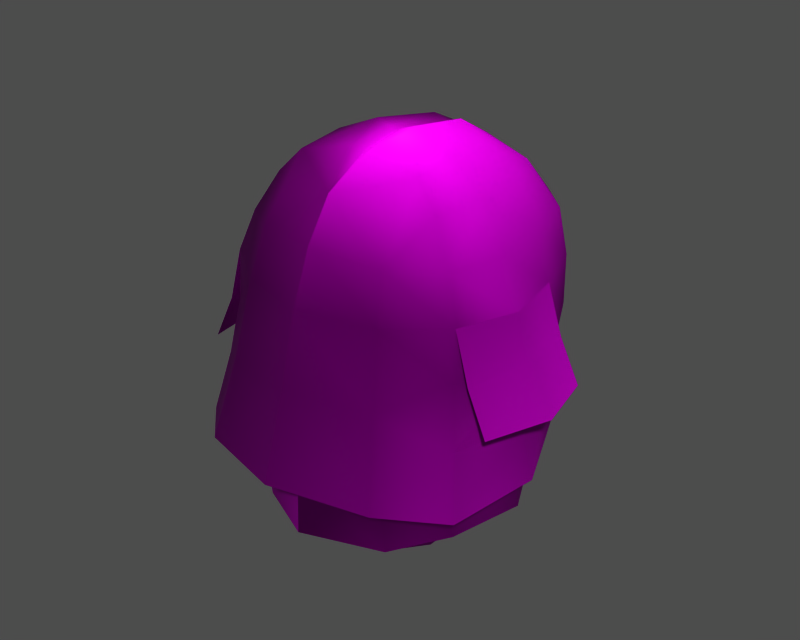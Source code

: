 # Source: p072000.blend  (saved by Blender 3.6.13; exported with 4.5.12 LTS)
import bpy
from mathutils import Matrix  # noqa: F401  (used for matrix-valued properties, if any)

bpy.ops.wm.read_factory_settings(use_empty=True)
scene = bpy.context.scene
scene.name = '1'

# ---- collections
col_collection_1 = bpy.data.collections.new('Collection 1'); scene.collection.children.link(col_collection_1)

# ---- images (referenced by path relative to the original .blend; pixels are not part of the script)
import os
ASSET_DIR = os.environ.get("B2B_ASSET_DIR", "")  # directory of the original .blend (textures are referenced by path, not embedded)
HERE = os.path.dirname(os.path.abspath(__file__))  # packed textures are extracted next to this script under _unpacked/

def load_image(name, relpath, width, height, colorspace="sRGB"):
    """Load a texture the original file referenced (path relative to the .blend, or extracted next to this script)."""
    p = next((c for c in (os.path.join(HERE, relpath), os.path.join(ASSET_DIR, relpath)) if relpath and os.path.exists(c)), "")
    if p:
        img = bpy.data.images.load(p, check_existing=True)
        img.name = name
    else:  # same state as the original file: an image datablock whose file is absent (Cycles renders it pink)
        img = bpy.data.images.new(name, width, height)
        img.source = "FILE"
        img.filepath = "//" + (relpath or name)
    img.colorspace_settings.name = colorspace
    return img
img_m_hair_diff_0 = load_image('m_hair_diff_0', 'p072000.dds', 1024, 1024, 'Non-Color')
img_m_hair_norm_0 = load_image('m_hair_norm_0', 'p072000_n.dds', 1024, 1024, 'Non-Color')
img_m_hair_spec_0 = load_image('m_hair_spec_0', 'p072000_sp.dds', 1024, 1024, 'Non-Color')

# ---- materials (node trees are filled in below, after node groups)
mat_m_hair_mat_001 = bpy.data.materials.new('m_hair_mat.001')

# ---- material node trees
mat_m_hair_mat_001.use_nodes = True; mat_m_hair_mat_001.node_tree.nodes.clear()
_N = mat_m_hair_mat_001.node_tree.nodes; _L = mat_m_hair_mat_001.node_tree.links
n0 = _N.new('ShaderNodeBsdfPrincipled'); n0.name = 'Principled BSDF'; n0.location = (0, 0)
n0.distribution = 'GGX'
n0.subsurface_method = 'RANDOM_WALK_SKIN'
n0.inputs[3].default_value = 1.45
n0.inputs[27].default_value = (0.0, 0.0, 0.0, 1.0)
n0.inputs[28].default_value = 1.0
n1 = _N.new('ShaderNodeOutputMaterial'); n1.name = 'Material Output'; n1.location = (0, 0)
n2 = _N.new('ShaderNodeTexImage'); n2.name = 'Image Texture'; n2.location = (0, 0)
n2.image = img_m_hair_diff_0
n3 = _N.new('ShaderNodeUVMap'); n3.name = 'UV Map'; n3.location = (0, 0)
n4 = _N.new('ShaderNodeTexImage'); n4.name = 'Image Texture.001'; n4.location = (0, 0)
n4.image = img_m_hair_norm_0
n5 = _N.new('ShaderNodeNormalMap'); n5.name = 'Normal Map'; n5.location = (0, 0)
n6 = _N.new('ShaderNodeUVMap'); n6.name = 'UV Map.001'; n6.location = (0, 0)
n7 = _N.new('ShaderNodeTexImage'); n7.name = 'Image Texture.002'; n7.location = (0, 0)
n7.image = img_m_hair_spec_0
n8 = _N.new('ShaderNodeUVMap'); n8.name = 'UV Map.002'; n8.location = (0, 0)
_L.new(n0.outputs[0], n1.inputs[0])
_L.new(n2.outputs[0], n0.inputs[0])
_L.new(n3.outputs[0], n2.inputs[0])
_L.new(n4.outputs[0], n5.inputs[1])
_L.new(n5.outputs[0], n0.inputs[5])
_L.new(n6.outputs[0], n4.inputs[0])
_L.new(n7.outputs[0], n0.inputs[13])
_L.new(n8.outputs[0], n7.inputs[0])
n1.is_active_output = True

# ---- meshes
me_m_hair = bpy.data.meshes.new('m_hair')
me_m_hair.from_pydata([(-4.833, -8.865, 165.8), (4.848e-13, -10.28, 166.0), (4.838e-13, -9.21, 170.1), (4.807e-13, 9.956, 169.2), (4.802e-13, 8.801, 172.6), (3.488, 7.831, 172.4), (-3.488, 7.831, 172.4), (4.802e-13, 8.801, 172.6), (4.807e-13, 9.956, 169.2), (5.85, -1.706, 175.0), (7.348, -1.86, 172.5), (6.628, 2.328, 172.4), (4.526, -7.751, 156.7), (4.181, -8.112, 162.0), (4.855e-13, -9.4, 161.9), (-7.348, -1.86, 172.5), (-6.516, -5.361, 172.6), (-5.85, -1.706, 175.0), (-8.682, -1.685, 163.4), (-8.713, -1.88, 166.9), (-7.783, 2.156, 166.8), (-7.828, -0.3287, 157.3), (-6.469, -4.667, 156.8), (-6.959, -5.445, 162.2), (3.534, 8.974, 169.3), (8.02, -6.526, 163.9), (8.682, -1.685, 163.4), (8.713, -1.88, 166.9), (4.838e-13, -9.21, 170.1), (4.848e-13, -10.28, 166.0), (4.833, -8.865, 165.8), (7.381, -5.859, 170.2), (7.421, -6.09, 167.3), (6.351, 3.14, 158.0), (7.057, 2.374, 162.6), (8.114, -1.556, 162.4), (-4.966, -0.4453, 155.2), (-4.587, -3.912, 154.9), (-6.959, -5.445, 162.2), (-5.628, -10.19, 160.9), (-8.02, -6.526, 163.9), (2.95, -6.015, 154.9), (4.181, -8.112, 162.0), (4.855e-13, -9.4, 161.9), (6.959, -5.445, 162.2), (4.587, -3.912, 154.9), (4.966, -0.4453, 155.2), (-4.03, -7.136, 172.7), (4.822e-13, -6.471, 175.4), (-3.83, -4.346, 176.3), (0.8868, 2.886, 177.1), (3.58, 2.644, 175.9), (3.383, 5.651, 174.7), (0.002033, -9.639, 156.9), (-7.492, 2.497, 163.9), (7.492, 2.497, 163.9), (7.783, 2.156, 166.8), (-8.314, -1.931, 169.9), (-9.107, -1.845, 167.1), (-8.276, -5.93, 167.0), (-7.512, 2.178, 167.3), (-7.057, 2.374, 162.6), (-8.114, -1.556, 162.4), (7.463, 2.087, 169.8), (8.314, -1.931, 169.9), (9.095, -1.842, 167.4), (-3.383, 5.651, 174.7), (-3.58, 2.644, 175.9), (-0.8868, 2.886, 177.1), (-1.31, -1.284, 177.7), (4.297, 3.016, 155.9), (7.057, 2.374, 162.6), (8.114, -1.556, 162.4), (-8.114, -1.556, 162.4), (-7.057, 2.374, 162.6), (-4.297, 3.016, 155.9), (4.822e-13, -6.471, 175.4), (4.03, -7.136, 172.7), (3.83, -4.346, 176.3), (1.31, -1.284, 177.7), (0.6261, -4.031, 177.1), (-6.628, 2.328, 172.4), (-7.463, 2.087, 169.8), (-5.949, 6.187, 169.6), (-6.024, 6.13, 166.6), (7.463, 2.087, 169.8), (6.024, 6.13, 166.6), (5.949, 6.187, 169.6), (-4.569, -8.357, 167.9), (-4.181, -8.112, 162.0), (4.855e-13, -9.4, 161.9), (5.628, -10.19, 160.9), (-7.278, 3.576, 160.5), (-4.826, 6.537, 161.6), (-3.937, 7.465, 158.8), (3.937, 7.465, 158.8), (4.826, 6.537, 161.6), (7.278, 3.576, 160.5), (4.056, 6.534, 159.2), (-3.534, 8.974, 169.3), (-9.672, -6.003, 164.2), (4.865e-13, -7.14, 155.2), (8.248, -5.932, 167.3), (9.42, -6.003, 164.8), (-0.6261, -4.031, 177.1), (5.662, 6.201, 164.7), (-5.662, 6.201, 164.7), (4.855e-13, -9.4, 161.9), (-4.181, -8.112, 162.0), (-2.95, -6.015, 154.9), (-5.73, 5.841, 166.9), (-5.179, 6.08, 162.9), (6.959, -5.445, 162.2), (6.579, -4.537, 156.8), (8.039, -0.5728, 157.3), (4.8e-13, 6.531, 175.3), (4.8e-13, 6.531, 175.3), (-4.349, -7.972, 170.0), (-7.381, -5.859, 170.2), (-7.421, -6.09, 167.3), (-5.174, -4.71, 174.9), (4.349, -7.972, 170.0), (6.516, -5.361, 172.6), (5.174, -4.71, 174.9), (-9.379, -1.432, 160.1), (9.379, -1.432, 160.1), (3.794, -1.517, 176.7), (-3.794, -1.517, 176.7), (-8.349, 2.087, 166.9), (-3.393, 5.729, 156.7), (3.393, 5.729, 156.7), (4.778, 5.67, 157.3), (-4.778, 5.67, 157.3), (4.803e-13, 2.999, 176.8), (4.81e-13, -1.577, 177.1), (0.3705, -1.422, 177.5), (-3.936, -7.725, 156.6), (0.002033, -9.639, 156.9), (8.418, 2.087, 166.9), (4.81e-13, -1.577, 177.1), (4.803e-13, 2.999, 176.8), (-0.3705, -1.422, 177.5), (-9.915, 2.087, 163.9), (3.826, 7.807, 162.5), (-3.826, 7.807, 162.5), (4.865e-13, -7.14, 155.2), (5.163, 2.452, 174.7), (5.454, 5.961, 172.3), (-5.163, 2.452, 174.7), (-5.454, 5.961, 172.3), (-4.543, 7.55, 165.4), (-3.248, 8.88, 166.3), (4.543, 7.55, 165.4), (3.248, 8.88, 166.3), (4.815e-13, 9.81, 165.7), (4.815e-13, 9.81, 165.7), (4.829e-13, -8.023, 173.1), (4.829e-13, -8.023, 173.1), (-8.713, -7.379, 160.3), (8.713, -7.379, 160.3), (5.179, 6.08, 162.9), (5.73, 5.841, 166.9), (-6.331, 3.142, 158.1), (4.815e-13, -3.849, 176.8), (-8.314, -1.931, 169.9), (-8.256, -1.931, 169.9), (-5.179, 6.08, 162.9), (5.179, 6.08, 162.9), (-7.085, -5.783, 167.8), (-8.398, -1.88, 167.7), (-4.056, 6.534, 159.2), (-10.73, -1.728, 163.9), (8.314, -1.931, 169.9), (7.085, -5.783, 167.8), (4.569, -8.357, 167.9), (8.398, -1.88, 167.7), (8.256, -1.931, 169.9), (4.815e-13, -3.849, 176.8), (4.843e-13, -9.564, 168.0), (4.843e-13, -9.564, 168.0), (10.48, -1.728, 164.4), (9.663, 2.087, 164.4), (7.512, 2.178, 167.3), (-7.381, -5.859, 170.2), (-7.463, 2.087, 169.8), (7.381, -5.859, 170.2), (4.861e-13, -11.81, 161.2), (4.861e-13, -11.81, 161.2)], [], [(0, 1, 2), (3, 4, 5), (6, 7, 8), (9, 10, 11), (12, 13, 14), (15, 16, 17), (18, 19, 20), (21, 22, 23), (5, 24, 3), (25, 26, 27), (28, 29, 30), (31, 32, 27), (33, 34, 35), (36, 37, 38), (1, 0, 39), (19, 18, 40), (41, 42, 43), (44, 45, 46), (47, 48, 49), (50, 51, 52), (14, 53, 12), (20, 54, 18), (26, 55, 56), (57, 58, 59), (60, 61, 62), (63, 64, 65), (66, 67, 68), (69, 68, 67), (70, 71, 72), (73, 74, 75), (76, 77, 78), (79, 80, 78), (81, 15, 17), (82, 83, 84), (85, 11, 10), (86, 87, 85), (88, 89, 90), (91, 30, 29), (92, 93, 94), (95, 96, 97), (34, 33, 98), (8, 99, 6), (100, 59, 58), (43, 101, 41), (65, 102, 103), (80, 76, 78), (48, 104, 49), (97, 96, 105), (106, 93, 92), (107, 108, 109), (110, 111, 61), (112, 113, 114), (52, 115, 50), (68, 116, 66), (114, 35, 112), (23, 62, 21), (117, 118, 119), (16, 47, 120), (32, 31, 121), (77, 122, 123), (54, 92, 124), (125, 97, 55), (78, 126, 79), (123, 122, 9), (69, 127, 49), (16, 120, 17), (84, 83, 99), (87, 86, 24), (15, 81, 82), (128, 58, 57), (129, 75, 74), (71, 70, 130), (56, 27, 26), (97, 131, 95), (94, 132, 92), (51, 50, 79), (133, 134, 135), (19, 119, 118), (113, 112, 13), (136, 137, 90), (122, 10, 9), (102, 65, 64), (46, 72, 44), (38, 73, 36), (39, 0, 40), (25, 30, 91), (65, 138, 63), (139, 140, 141), (49, 104, 69), (58, 128, 142), (105, 96, 143), (144, 93, 106), (109, 145, 107), (52, 146, 147), (24, 5, 147), (148, 66, 149), (149, 6, 99), (106, 150, 144), (151, 150, 84), (143, 152, 105), (152, 153, 86), (23, 89, 88), (67, 127, 69), (17, 148, 81), (79, 126, 51), (11, 146, 9), (8, 154, 151), (153, 155, 3), (156, 48, 47), (76, 157, 77), (40, 158, 39), (158, 40, 18), (91, 159, 25), (26, 25, 159), (45, 44, 42), (108, 38, 37), (34, 160, 161), (151, 84, 99), (151, 99, 8), (86, 153, 24), (3, 24, 153), (116, 7, 6), (5, 4, 115), (89, 23, 22), (5, 52, 147), (115, 52, 5), (66, 6, 149), (6, 66, 116), (162, 21, 62), (42, 41, 45), (37, 109, 108), (18, 124, 158), (124, 18, 54), (159, 125, 26), (55, 26, 125), (133, 50, 115), (50, 133, 135), (13, 12, 113), (35, 114, 33), (61, 60, 110), (83, 82, 81), (81, 148, 149), (11, 85, 87), (146, 11, 147), (17, 49, 127), (148, 17, 127), (78, 9, 126), (126, 9, 146), (118, 117, 47), (156, 47, 117), (77, 121, 31), (121, 77, 157), (163, 80, 135), (163, 76, 80), (164, 118, 16), (47, 16, 118), (68, 140, 116), (140, 68, 141), (84, 20, 82), (165, 82, 20), (74, 166, 129), (130, 167, 71), (88, 168, 23), (23, 168, 169), (98, 160, 34), (61, 111, 170), (58, 171, 100), (142, 171, 58), (122, 31, 172), (31, 122, 77), (51, 146, 52), (146, 51, 126), (148, 67, 66), (127, 67, 148), (105, 55, 97), (86, 56, 55), (92, 54, 106), (54, 20, 84), (117, 2, 156), (157, 28, 121), (79, 135, 80), (50, 135, 79), (141, 69, 104), (141, 68, 69), (112, 173, 174), (175, 173, 112), (14, 13, 174), (174, 13, 112), (85, 56, 86), (56, 85, 176), (104, 177, 141), (48, 177, 104), (118, 165, 19), (20, 19, 165), (27, 176, 31), (176, 27, 56), (90, 178, 88), (174, 179, 14), (172, 10, 122), (10, 172, 85), (16, 15, 164), (82, 164, 15), (81, 149, 83), (99, 83, 149), (87, 147, 11), (147, 87, 24), (25, 32, 30), (27, 32, 25), (40, 0, 119), (40, 119, 19), (103, 180, 65), (65, 180, 181), (161, 182, 34), (35, 34, 182), (170, 162, 61), (62, 61, 162), (75, 36, 73), (72, 46, 70), (169, 62, 23), (62, 169, 60), (112, 35, 175), (182, 175, 35), (59, 183, 57), (57, 184, 128), (77, 123, 78), (78, 123, 9), (120, 47, 49), (120, 49, 17), (119, 0, 117), (117, 0, 2), (121, 30, 32), (30, 121, 28), (22, 136, 89), (90, 89, 136), (84, 150, 106), (84, 106, 54), (152, 86, 105), (55, 105, 86), (64, 185, 102), (141, 177, 139), (163, 135, 134), (39, 186, 1), (29, 187, 91), (181, 138, 65)])
me_m_hair.polygons.foreach_set('use_smooth', [True] * 244)
_uv = me_m_hair.uv_layers.new(name='UVTex')
_uv.uv.foreach_set('vector', [0.6891, 0.6238, 0.8079, 0.6956, 0.7434, 0.8039, 0.0501, 0.7235, 0.1034, 0.8246, 0.1816, 0.7693, 0.1816, 0.7693, 0.1034, 0.8246, 0.0501, 0.7235, 0.4394, 0.8105, 0.45, 0.7395, 0.3407, 0.7382, 0.4632, 0.02332, 0.4585, 0.1839, 0.576, 0.179, 0.45, 0.7395, 0.5403, 0.7579, 0.4394, 0.8105, 0.4646, 0.5053, 0.4621, 0.5943, 0.3495, 0.5889, 0.2525, 0.02466, 0.3687, 0.02703, 0.3574, 0.1804, 0.1816, 0.7693, 0.1408, 0.6874, 0.0501, 0.7235, 0.6006, 0.5362, 0.4646, 0.5053, 0.4621, 0.5943, 0.7434, 0.8039, 0.8079, 0.6956, 0.6891, 0.6238, 0.5571, 0.6961, 0.578, 0.627, 0.4621, 0.5943, 0.1439, 0.0169, 0.1437, 0.1483, 0.2506, 0.1679, 0.8507, 0.1736, 0.8947, 0.2564, 0.7179, 0.3728, 0.8079, 0.6956, 0.6891, 0.6238, 0.7408, 0.496, 0.4621, 0.5943, 0.4646, 0.5053, 0.6006, 0.5362, 0.9359, 0.3161, 0.7842, 0.4529, 0.8724, 0.5328, 0.7179, 0.3728, 0.8947, 0.2564, 0.8507, 0.1736, 0.6038, 0.8028, 0.598, 0.9408, 0.5064, 0.8697, 0.3074, 0.934, 0.3227, 0.8588, 0.2413, 0.8282, 0.576, 0.179, 0.5596, 0.02767, 0.4632, 0.02332, 0.3495, 0.5889, 0.3397, 0.5148, 0.4646, 0.5053, 0.4646, 0.5053, 0.3397, 0.5148, 0.3495, 0.5889, 0.8522, 0.9561, 0.852, 0.9122, 0.9644, 0.9297, 0.1223, 0.275, 0.1437, 0.1483, 0.2506, 0.1679, 0.7404, 0.9571, 0.8522, 0.9561, 0.852, 0.9108, 0.2413, 0.8282, 0.3227, 0.8588, 0.3074, 0.934, 0.4245, 0.9429, 0.3074, 0.934, 0.3227, 0.8588, 0.8074, 0.08622, 0.6283, 0.1718, 0.6622, 0.2773, 0.6622, 0.2773, 0.6283, 0.1718, 0.8074, 0.08622, 0.598, 0.9408, 0.6038, 0.8028, 0.5064, 0.8697, 0.4245, 0.9429, 0.5056, 0.9544, 0.5064, 0.8697, 0.3407, 0.7382, 0.45, 0.7395, 0.4394, 0.8105, 0.3502, 0.6682, 0.2359, 0.6743, 0.2297, 0.5948, 0.3502, 0.6682, 0.3407, 0.7382, 0.45, 0.7395, 0.2297, 0.5948, 0.2359, 0.6743, 0.3502, 0.6682, 0.445, 0.3435, 0.4585, 0.1839, 0.576, 0.179, 0.7408, 0.496, 0.6891, 0.6238, 0.8079, 0.6956, 0.3129, 0.4262, 0.2072, 0.4558, 0.1734, 0.3792, 0.1734, 0.3792, 0.2072, 0.4558, 0.3129, 0.4262, 0.1437, 0.1483, 0.1439, 0.0169, 0.03581, 0.02157, 0.0501, 0.7235, 0.1408, 0.6874, 0.1816, 0.7693, 0.969, 0.8796, 0.9644, 0.9297, 0.852, 0.9122, 0.8724, 0.5328, 0.992, 0.3814, 0.9359, 0.3161, 0.852, 0.9108, 0.9645, 0.9282, 0.969, 0.8796, 0.5056, 0.9544, 0.598, 0.9408, 0.5064, 0.8697, 0.598, 0.9408, 0.5056, 0.9544, 0.5064, 0.8697, 0.3129, 0.4262, 0.2072, 0.4558, 0.2253, 0.5436, 0.2253, 0.5436, 0.2072, 0.4558, 0.3129, 0.4262, 0.8724, 0.5328, 0.7842, 0.4529, 0.9359, 0.3161, 0.01755, 0.2358, 0.03273, 0.1278, 0.1437, 0.1483, 0.3574, 0.1804, 0.3687, 0.02703, 0.2525, 0.02466, 0.2413, 0.8282, 0.1892, 0.9053, 0.3074, 0.934, 0.3074, 0.934, 0.1892, 0.9053, 0.2413, 0.8282, 0.2525, 0.02466, 0.2506, 0.1679, 0.3574, 0.1804, 0.3574, 0.1804, 0.2506, 0.1679, 0.2525, 0.02466, 0.6433, 0.7351, 0.5571, 0.6961, 0.578, 0.627, 0.5403, 0.7579, 0.6038, 0.8028, 0.5163, 0.8239, 0.578, 0.627, 0.5571, 0.6961, 0.6433, 0.7351, 0.6038, 0.8028, 0.5403, 0.7579, 0.5163, 0.8239, 0.3397, 0.5148, 0.3129, 0.4262, 0.4667, 0.4136, 0.4667, 0.4136, 0.3129, 0.4262, 0.3397, 0.5148, 0.5064, 0.8697, 0.4334, 0.8755, 0.4245, 0.9429, 0.5163, 0.8239, 0.5403, 0.7579, 0.4394, 0.8105, 0.4245, 0.9429, 0.4334, 0.8755, 0.5064, 0.8697, 0.5403, 0.7579, 0.5163, 0.8239, 0.4394, 0.8105, 0.2297, 0.5948, 0.2359, 0.6743, 0.1408, 0.6874, 0.2359, 0.6743, 0.2297, 0.5948, 0.1408, 0.6874, 0.45, 0.7395, 0.3407, 0.7382, 0.3502, 0.6682, 0.7429, 0.9113, 0.852, 0.9122, 0.8522, 0.9561, 0.7668, 0.01569, 0.8074, 0.08622, 0.6283, 0.1718, 0.6283, 0.1718, 0.8074, 0.08622, 0.7668, 0.01569, 0.3495, 0.5889, 0.4621, 0.5943, 0.4646, 0.5053, 0.3129, 0.4262, 0.2263, 0.3379, 0.1734, 0.3792, 0.1734, 0.3792, 0.2263, 0.3379, 0.3129, 0.4262, 0.3227, 0.8588, 0.3074, 0.934, 0.4245, 0.9429, 0.2996, 0.9556, 0.4319, 0.9794, 0.4279, 0.9656, 0.4621, 0.5943, 0.578, 0.627, 0.5571, 0.6961, 0.3687, 0.02703, 0.3574, 0.1804, 0.4585, 0.1839, 0.4632, 0.02332, 0.5596, 0.02767, 0.576, 0.179, 0.5403, 0.7579, 0.45, 0.7395, 0.4394, 0.8105, 0.9645, 0.9282, 0.852, 0.9108, 0.8522, 0.9561, 0.8507, 0.1736, 0.6622, 0.2773, 0.7179, 0.3728, 0.7179, 0.3728, 0.6622, 0.2773, 0.8507, 0.1736, 0.7408, 0.496, 0.6891, 0.6238, 0.6006, 0.5362, 0.6006, 0.5362, 0.6891, 0.6238, 0.7408, 0.496, 0.852, 0.9108, 0.7432, 0.9059, 0.7404, 0.9571, 0.4319, 0.9794, 0.2996, 0.9556, 0.4279, 0.9656, 0.5064, 0.8697, 0.5056, 0.9544, 0.4245, 0.9429, 0.852, 0.9122, 0.7429, 0.9113, 0.7458, 0.8568, 0.2253, 0.5436, 0.2072, 0.4558, 0.1611, 0.4807, 0.1611, 0.4807, 0.2072, 0.4558, 0.2253, 0.5436, 0.9359, 0.3161, 0.992, 0.3814, 0.8724, 0.5328, 0.2413, 0.8282, 0.3333, 0.8082, 0.244, 0.745, 0.1408, 0.6874, 0.1816, 0.7693, 0.244, 0.745, 0.3333, 0.8082, 0.2413, 0.8282, 0.244, 0.745, 0.244, 0.745, 0.1816, 0.7693, 0.1408, 0.6874, 0.2253, 0.5436, 0.1743, 0.5654, 0.1611, 0.4807, 0.1195, 0.6062, 0.1743, 0.5654, 0.2297, 0.5948, 0.1611, 0.4807, 0.1743, 0.5654, 0.2253, 0.5436, 0.1743, 0.5654, 0.1195, 0.6062, 0.2297, 0.5948, 0.3574, 0.1804, 0.4585, 0.1839, 0.445, 0.3435, 0.3227, 0.8588, 0.4334, 0.8755, 0.4245, 0.9429, 0.4394, 0.8105, 0.3333, 0.8082, 0.3407, 0.7382, 0.4245, 0.9429, 0.4334, 0.8755, 0.3227, 0.8588, 0.3407, 0.7382, 0.3333, 0.8082, 0.4394, 0.8105, 0.0501, 0.7235, 0.02172, 0.6268, 0.1195, 0.6062, 0.1195, 0.6062, 0.02172, 0.6268, 0.0501, 0.7235, 0.6774, 0.8823, 0.598, 0.9408, 0.6038, 0.8028, 0.598, 0.9408, 0.6774, 0.8823, 0.6038, 0.8028, 0.6006, 0.5362, 0.6338, 0.4409, 0.7408, 0.496, 0.6338, 0.4409, 0.6006, 0.5362, 0.4646, 0.5053, 0.7408, 0.496, 0.6338, 0.4409, 0.6006, 0.5362, 0.4646, 0.5053, 0.6006, 0.5362, 0.6338, 0.4409, 0.8947, 0.2564, 0.7179, 0.3728, 0.7842, 0.4529, 0.7842, 0.4529, 0.7179, 0.3728, 0.8947, 0.2564, 0.1437, 0.1483, 0.03273, 0.1278, 0.01755, 0.2358, 0.1195, 0.6062, 0.2297, 0.5948, 0.1408, 0.6874, 0.1195, 0.6062, 0.1408, 0.6874, 0.0501, 0.7235, 0.2297, 0.5948, 0.1195, 0.6062, 0.1408, 0.6874, 0.0501, 0.7235, 0.1408, 0.6874, 0.1195, 0.6062, 0.1892, 0.9053, 0.1034, 0.8246, 0.1816, 0.7693, 0.1816, 0.7693, 0.1034, 0.8246, 0.1892, 0.9053, 0.4585, 0.1839, 0.3574, 0.1804, 0.3687, 0.02703, 0.1816, 0.7693, 0.2413, 0.8282, 0.244, 0.745, 0.1892, 0.9053, 0.2413, 0.8282, 0.1816, 0.7693, 0.2413, 0.8282, 0.1816, 0.7693, 0.244, 0.745, 0.1816, 0.7693, 0.2413, 0.8282, 0.1892, 0.9053, 0.1439, 0.0169, 0.2525, 0.02466, 0.2506, 0.1679, 0.7842, 0.4529, 0.9359, 0.3161, 0.8947, 0.2564, 0.8947, 0.2564, 0.9359, 0.3161, 0.7842, 0.4529, 0.4646, 0.5053, 0.4667, 0.4136, 0.6338, 0.4409, 0.4667, 0.4136, 0.4646, 0.5053, 0.3397, 0.5148, 0.6338, 0.4409, 0.4667, 0.4136, 0.4646, 0.5053, 0.3397, 0.5148, 0.4646, 0.5053, 0.4667, 0.4136, 0.2996, 0.9556, 0.3074, 0.934, 0.1892, 0.9053, 0.3074, 0.934, 0.2996, 0.9556, 0.4279, 0.9656, 0.4585, 0.1839, 0.4632, 0.02332, 0.3687, 0.02703, 0.2506, 0.1679, 0.2525, 0.02466, 0.1439, 0.0169, 0.1437, 0.1483, 0.1223, 0.275, 0.01755, 0.2358, 0.2359, 0.6743, 0.3502, 0.6682, 0.3407, 0.7382, 0.3407, 0.7382, 0.3333, 0.8082, 0.244, 0.745, 0.3407, 0.7382, 0.3502, 0.6682, 0.2359, 0.6743, 0.3333, 0.8082, 0.3407, 0.7382, 0.244, 0.745, 0.4394, 0.8105, 0.5064, 0.8697, 0.4334, 0.8755, 0.3333, 0.8082, 0.4394, 0.8105, 0.4334, 0.8755, 0.5064, 0.8697, 0.4394, 0.8105, 0.4334, 0.8755, 0.4334, 0.8755, 0.4394, 0.8105, 0.3333, 0.8082, 0.5571, 0.6961, 0.6433, 0.7351, 0.6038, 0.8028, 0.6774, 0.8823, 0.6038, 0.8028, 0.6433, 0.7351, 0.6038, 0.8028, 0.6433, 0.7351, 0.5571, 0.6961, 0.6433, 0.7351, 0.6038, 0.8028, 0.6774, 0.8823, 0.5042, 0.9723, 0.5056, 0.9544, 0.4279, 0.9656, 0.5042, 0.9723, 0.598, 0.9408, 0.5056, 0.9544, 0.4565, 0.6709, 0.5571, 0.6961, 0.5403, 0.7579, 0.6038, 0.8028, 0.5403, 0.7579, 0.5571, 0.6961, 0.3074, 0.934, 0.2996, 0.9556, 0.1892, 0.9053, 0.2996, 0.9556, 0.3074, 0.934, 0.4279, 0.9656, 0.2297, 0.5948, 0.3495, 0.5889, 0.3502, 0.6682, 0.4565, 0.6709, 0.3502, 0.6682, 0.3495, 0.5889, 0.6283, 0.1718, 0.5981, 0.06286, 0.7668, 0.01569, 0.7668, 0.01569, 0.5981, 0.06286, 0.6283, 0.1718, 0.445, 0.3435, 0.3445, 0.3328, 0.3574, 0.1804, 0.3574, 0.1804, 0.3445, 0.3328, 0.2314, 0.3124, 0.03581, 0.02157, 0.03273, 0.1278, 0.1437, 0.1483, 0.1437, 0.1483, 0.03273, 0.1278, 0.03581, 0.02157, 0.852, 0.9122, 0.8519, 0.8528, 0.969, 0.8796, 0.7458, 0.8568, 0.8519, 0.8528, 0.852, 0.9122, 0.5403, 0.7579, 0.5571, 0.6961, 0.4565, 0.6709, 0.5571, 0.6961, 0.5403, 0.7579, 0.6038, 0.8028, 0.3227, 0.8588, 0.3333, 0.8082, 0.2413, 0.8282, 0.3333, 0.8082, 0.3227, 0.8588, 0.4334, 0.8755, 0.3333, 0.8082, 0.3227, 0.8588, 0.2413, 0.8282, 0.4334, 0.8755, 0.3227, 0.8588, 0.3333, 0.8082, 0.2253, 0.5436, 0.3397, 0.5148, 0.3129, 0.4262, 0.2297, 0.5948, 0.3495, 0.5889, 0.3397, 0.5148, 0.3129, 0.4262, 0.3397, 0.5148, 0.2253, 0.5436, 0.3397, 0.5148, 0.3495, 0.5889, 0.2297, 0.5948, 0.6433, 0.7351, 0.7434, 0.8039, 0.6774, 0.8823, 0.6774, 0.8823, 0.7434, 0.8039, 0.6433, 0.7351, 0.4245, 0.9429, 0.4279, 0.9656, 0.5056, 0.9544, 0.3074, 0.934, 0.4279, 0.9656, 0.4245, 0.9429, 0.4279, 0.9656, 0.4245, 0.9429, 0.5056, 0.9544, 0.4279, 0.9656, 0.3074, 0.934, 0.4245, 0.9429, 0.3574, 0.1804, 0.3445, 0.3328, 0.445, 0.3435, 0.2314, 0.3124, 0.3445, 0.3328, 0.3574, 0.1804, 0.576, 0.179, 0.4585, 0.1839, 0.445, 0.3435, 0.445, 0.3435, 0.4585, 0.1839, 0.3574, 0.1804, 0.3502, 0.6682, 0.3495, 0.5889, 0.2297, 0.5948, 0.3495, 0.5889, 0.3502, 0.6682, 0.4565, 0.6709, 0.5056, 0.9544, 0.5042, 0.9723, 0.4279, 0.9656, 0.598, 0.9408, 0.5042, 0.9723, 0.5056, 0.9544, 0.5571, 0.6961, 0.4565, 0.6709, 0.4621, 0.5943, 0.3495, 0.5889, 0.4621, 0.5943, 0.4565, 0.6709, 0.4621, 0.5943, 0.4565, 0.6709, 0.5571, 0.6961, 0.4565, 0.6709, 0.4621, 0.5943, 0.3495, 0.5889, 0.576, 0.179, 0.5749, 0.3461, 0.445, 0.3435, 0.445, 0.3435, 0.5749, 0.3461, 0.576, 0.179, 0.4565, 0.6709, 0.45, 0.7395, 0.5403, 0.7579, 0.45, 0.7395, 0.4565, 0.6709, 0.3502, 0.6682, 0.5403, 0.7579, 0.45, 0.7395, 0.4565, 0.6709, 0.3502, 0.6682, 0.4565, 0.6709, 0.45, 0.7395, 0.3407, 0.7382, 0.244, 0.745, 0.2359, 0.6743, 0.1408, 0.6874, 0.2359, 0.6743, 0.244, 0.745, 0.2359, 0.6743, 0.244, 0.745, 0.3407, 0.7382, 0.244, 0.745, 0.2359, 0.6743, 0.1408, 0.6874, 0.6006, 0.5362, 0.578, 0.627, 0.6891, 0.6238, 0.4621, 0.5943, 0.578, 0.627, 0.6006, 0.5362, 0.6006, 0.5362, 0.6891, 0.6238, 0.578, 0.627, 0.6006, 0.5362, 0.578, 0.627, 0.4621, 0.5943, 0.969, 0.8796, 0.8519, 0.8528, 0.852, 0.9108, 0.852, 0.9108, 0.8519, 0.8528, 0.7458, 0.8568, 0.01755, 0.2358, 0.1223, 0.275, 0.1437, 0.1483, 0.2506, 0.1679, 0.1437, 0.1483, 0.1223, 0.275, 0.03581, 0.02157, 0.1439, 0.0169, 0.1437, 0.1483, 0.2506, 0.1679, 0.1437, 0.1483, 0.1439, 0.0169, 0.8074, 0.08622, 0.8507, 0.1736, 0.6622, 0.2773, 0.6622, 0.2773, 0.8507, 0.1736, 0.8074, 0.08622, 0.2314, 0.3124, 0.2506, 0.1679, 0.3574, 0.1804, 0.2506, 0.1679, 0.2314, 0.3124, 0.1223, 0.275, 0.3574, 0.1804, 0.2506, 0.1679, 0.2314, 0.3124, 0.1223, 0.275, 0.2314, 0.3124, 0.2506, 0.1679, 0.9644, 0.9297, 0.9599, 0.9783, 0.8522, 0.9561, 0.8522, 0.9561, 0.7404, 0.9571, 0.7429, 0.9113, 0.6038, 0.8028, 0.5163, 0.8239, 0.5064, 0.8697, 0.5064, 0.8697, 0.5163, 0.8239, 0.4394, 0.8105, 0.5163, 0.8239, 0.6038, 0.8028, 0.5064, 0.8697, 0.5163, 0.8239, 0.5064, 0.8697, 0.4394, 0.8105, 0.578, 0.627, 0.6891, 0.6238, 0.6433, 0.7351, 0.6433, 0.7351, 0.6891, 0.6238, 0.7434, 0.8039, 0.6433, 0.7351, 0.6891, 0.6238, 0.578, 0.627, 0.6891, 0.6238, 0.6433, 0.7351, 0.7434, 0.8039, 0.3687, 0.02703, 0.4632, 0.02332, 0.4585, 0.1839, 0.576, 0.179, 0.4585, 0.1839, 0.4632, 0.02332, 0.2297, 0.5948, 0.1743, 0.5654, 0.2253, 0.5436, 0.2297, 0.5948, 0.2253, 0.5436, 0.3397, 0.5148, 0.1743, 0.5654, 0.2297, 0.5948, 0.2253, 0.5436, 0.3397, 0.5148, 0.2253, 0.5436, 0.2297, 0.5948, 0.8522, 0.9561, 0.9599, 0.9783, 0.9645, 0.9282, 0.4279, 0.9656, 0.5042, 0.9723, 0.4319, 0.9794, 0.5042, 0.9723, 0.4279, 0.9656, 0.4319, 0.9794, 0.7408, 0.496, 0.8803, 0.5776, 0.8079, 0.6956, 0.8079, 0.6956, 0.8803, 0.5776, 0.7408, 0.496, 0.7458, 0.8568, 0.7432, 0.9059, 0.852, 0.9108])
me_m_hair.materials.append(mat_m_hair_mat_001)
me_m_hair.use_remesh_preserve_volume = False
me_m_hair.use_remesh_preserve_attributes = False
me_m_hair.use_mirror_vertex_groups = False
me_m_hair.update()
arm_armature = bpy.data.armatures.new('armature')  # bones are not reproduced

# ---- objects
ob_p072000_obj = bpy.data.objects.new('p072000_obj', arm_armature)
ob_m_hair = bpy.data.objects.new('m_hair', me_m_hair)

# ---- transforms, parenting, visibility, modifiers, constraints
ob_p072000_obj.location = (0.0, 0.0, 0.0)
ob_p072000_obj.lock_rotations_4d = False
ob_p072000_obj.empty_display_type = 'ARROWS'
ob_p072000_obj.show_in_front = True
ob_p072000_obj.lineart.crease_threshold = 0.0
ob_m_hair.parent = ob_p072000_obj
ob_m_hair.location = (0.0, 0.0, 0.0)
ob_m_hair.lock_rotations_4d = False
ob_m_hair.empty_display_type = 'ARROWS'
ob_m_hair.lineart.crease_threshold = 0.0
_vg = ob_m_hair.vertex_groups.new(name='b_hair_01')
_vg.add([0, 1, 2, 3, 4, 5, 6, 7, 8, 9, 10, 11, 12, 13, 14, 15, 16, 17, 18, 19, 20, 21, 22, 23, 24, 25, 26, 27, 28, 29, 30, 31, 32, 33, 34, 35, 36, 37, 38, 39, 40, 41, 42, 43, 44, 45, 46, 47, 48, 49, 50, 51, 52, 53, 54, 55, 56, 57, 58, 59, 60, 61, 62, 63, 64, 65, 66, 67, 68, 69, 70, 71, 72, 73, 74, 75, 76, 77, 78, 79, 80, 81, 82, 83, 84, 85, 86, 87, 88, 89, 90, 91, 92, 93, 94, 95, 96, 97, 98, 99, 100, 101, 102, 103, 104, 105, 106, 107, 108, 109, 110, 111, 112, 113, 114, 115, 116, 117, 118, 119, 120, 121, 122, 123, 124, 125, 126, 127, 128, 129, 130, 131, 132, 133, 134, 135, 136, 137, 138, 139, 140, 141, 142, 143, 144, 145, 146, 147, 148, 149, 150, 151, 152, 153, 154, 155, 156, 157, 158, 159, 160, 161, 162, 163, 164, 165, 166, 167, 168, 169, 170, 171, 172, 173, 174, 175, 176, 177, 178, 179, 180, 181, 182, 183, 184, 185, 186, 187], 1.0, 'REPLACE')
_m = ob_m_hair.modifiers.new('Armature', 'ARMATURE')
_m.object = ob_p072000_obj
_m.use_bone_envelopes = True

# ---- collection membership
col_collection_1.objects.link(ob_p072000_obj)
col_collection_1.objects.link(ob_m_hair)

# ---- scene / render settings (as saved in the file)
scene.frame_start = 1; scene.frame_end = 250; scene.frame_set(1)
scene.render.engine = 'BLENDER_EEVEE_NEXT'
scene.render.image_settings.file_format = 'TARGA'
scene.render.image_settings.color_mode = 'RGB'
scene.render.image_settings.compression = 90
scene.render.resolution_x = 320
scene.render.resolution_y = 256
scene.render.fps = 25
scene.render.dither_intensity = 0.0
scene.render.use_compositing = False
scene.render.use_sequencer = False
scene.render.use_file_extension = False
scene.render.bake_margin = 2
scene.render.bake_bias = 0.0
scene.render.use_stamp_time = False
scene.render.use_stamp_date = False
scene.render.use_stamp_frame = False
scene.render.use_stamp_camera = False
scene.render.use_stamp_scene = False
scene.render.use_stamp_filename = False
scene.render.use_stamp_render_time = False
scene.render.stamp_font_size = 0
scene.render.stamp_foreground = (0.0, 0.0, 0.0, 0.0)
scene.render.stamp_background = (0.0, 0.0, 0.0, 0.0)
scene.cycles.use_denoising = False
scene.cycles.samples = 10
scene.cycles.sampling_pattern = 'TABULATED_SOBOL'
scene.cycles.light_sampling_threshold = 0.0
scene.cycles.use_adaptive_sampling = False
scene.cycles.use_light_tree = False
scene.cycles.blur_glossy = 0.0
scene.cycles.volume_bounces = 1
scene.cycles.pixel_filter_type = 'GAUSSIAN'
scene.cycles.sample_clamp_indirect = 0.0
scene.view_settings.view_transform = 'Raw'
bpy.context.view_layer.update()

# ---- added for rendering (the .blend has no active camera and no usable light): camera, sun + grey world if the file has none
cam_auto = bpy.data.cameras.new('AutoCamera')
cam_auto.lens = 50.0
cam_auto.sensor_width = 36.0
cam_auto.clip_end = 1000.0
ob_auto_camera = bpy.data.objects.new('AutoCamera', cam_auto)
scene.collection.objects.link(ob_auto_camera)
ob_auto_camera.location = (35.0146, -43.0957, 194.392)
ob_auto_camera.rotation_euler = (1.09748, -7.21219e-08, 0.694738)
scene.camera = ob_auto_camera
light_auto_sun = bpy.data.lights.new('AutoSun', 'SUN')
light_auto_sun.energy = 3.0
light_auto_sun.angle = 0.0523599
ob_auto_sun = bpy.data.objects.new('AutoSun', light_auto_sun)
scene.collection.objects.link(ob_auto_sun)
ob_auto_sun.rotation_euler = (0.872665, 0.174533, 0.523599)
if scene.world is None:
    world_auto = bpy.data.worlds.new('AutoWorld')
    world_auto.color = (0.3, 0.3, 0.3)
    scene.world = world_auto
bpy.context.view_layer.update()
